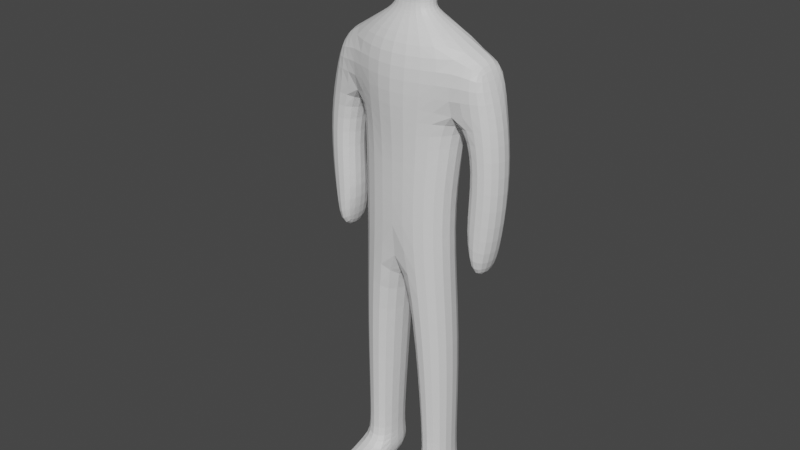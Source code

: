 # Source: CHAD.blend  (saved by Blender 3.5.10; exported with 4.5.12 LTS)
import bpy
from mathutils import Matrix  # noqa: F401  (used for matrix-valued properties, if any)

bpy.ops.wm.read_factory_settings(use_empty=True)
scene = bpy.context.scene
scene.name = 'Scene'

# ---- collections
col_collection = bpy.data.collections.new('Collection'); scene.collection.children.link(col_collection)

# ---- materials (node trees are filled in below, after node groups)
mat_material = bpy.data.materials.new('Material')
mat_material.alpha_threshold = 0.0
mat_material.use_transparent_shadow = False
mat_material.roughness = 0.5
mat_material.line_color = (0.0, 0.0, 0.0, 1.0)

# ---- material node trees
mat_material.use_nodes = True; mat_material.node_tree.nodes.clear()
_N = mat_material.node_tree.nodes; _L = mat_material.node_tree.links
n0 = _N.new('ShaderNodeOutputMaterial'); n0.name = 'Material Output'; n0.location = (300, 300)
n1 = _N.new('ShaderNodeBsdfPrincipled'); n1.name = 'Principled BSDF'; n1.location = (10, 300)
n1.distribution = 'GGX'
n1.subsurface_method = 'RANDOM_WALK_SKIN'
n1.inputs[3].default_value = 1.45
n1.inputs[27].default_value = (0.0, 0.0, 0.0, 1.0)
n1.inputs[28].default_value = 1.0
_L.new(n1.outputs[0], n0.inputs[0])
n0.is_active_output = True

# ---- world
world_world = bpy.data.worlds.new('World'); scene.world = world_world
world_world.use_nodes = True; world_world.node_tree.nodes.clear()
_N = world_world.node_tree.nodes; _L = world_world.node_tree.links
n0 = _N.new('ShaderNodeOutputWorld'); n0.name = 'World Output'; n0.location = (300, 300)
n1 = _N.new('ShaderNodeBackground'); n1.name = 'Background'; n1.location = (10, 300)
n1.inputs[0].default_value = (0.05088, 0.05088, 0.05088, 1.0)
_L.new(n1.outputs[0], n0.inputs[0])
n0.is_active_output = True
world_world.color = (0.05088, 0.05088, 0.05088)
world_world.use_sun_shadow = False
world_world.sun_shadow_jitter_overblur = 0.0

# ---- meshes
me_cube = bpy.data.meshes.new('Cube')
me_cube.from_pydata([(0.0, 0.2642, 1.025), (0.0, 0.2872, -0.01552), (0.0, -0.3553, 0.8892), (0.0, -0.2611, 0.006279), (-0.671, 0.2488, 0.9093), (-0.4708, 0.2339, 0.01539), (-0.5744, -0.1425, 0.8807), (-0.4412, -0.2093, 0.02299), (0.0, 0.2268, -0.8815), (0.0, -0.3039, -0.8815), (-0.3918, 0.2026, -0.5536), (-0.399, -0.2363, -0.6026), (-0.1051, 0.3121, -1.755), (-0.1165, -0.2585, -1.753), (-0.4672, 0.2332, -1.751), (-0.4752, -0.1706, -1.749), (-0.4646, 0.2263, -3.043), (-0.4849, -0.1665, -3.043), (-0.1818, 0.3044, -3.046), (-0.1556, -0.2194, -3.052), (0.0, 0.3352, 0.358), (-0.4773, -0.13, 0.4344), (0.0, -0.3758, 0.4193), (-0.4928, 0.2441, 0.4539), (-0.8485, -0.1149, 0.4507), (-0.6599, -0.1326, 0.8264), (-0.7464, 0.2567, 0.8528), (-0.8357, 0.2605, 0.4684), (-0.5617, -0.1441, -0.5591), (-0.5498, 0.1841, -0.5369), (-0.8619, -0.115, -0.6754), (-0.8516, 0.2352, -0.6667), (-0.671, -0.1139, -0.9808), (-0.6665, 0.2382, -0.9788), (-0.7475, -0.1149, -0.9949), (-0.746, 0.2385, -0.9949), (-0.6103, -0.12, -0.01035), (-0.6485, 0.2236, -0.06872), (-0.9116, 0.2237, -0.06658), (-0.8974, -0.12, -0.008011), (-0.4674, 0.2255, -3.304), (-0.4877, -0.1673, -3.304), (-0.1846, 0.3036, -3.308), (-0.1584, -0.2202, -3.313), (-0.5078, -0.6043, -3.153), (-0.1483, -0.6643, -3.16), (-0.516, -0.6052, -3.301), (-0.1565, -0.6652, -3.308), (-0.1807, -0.1866, -2.944), (-0.1988, 0.2666, -2.941), (-0.4408, 0.1997, -2.938), (-0.4565, -0.1372, -2.938), (0.0, -0.1211, 1.109), (-0.2039, -0.07058, 1.123), (0.0, 0.1819, 1.148), (-0.2173, 0.102, 1.121), (0.0, -0.07317, 1.254), (-0.1668, -0.05159, 1.278), (0.0, 0.2085, 1.278), (-0.1883, 0.1273, 1.271), (-0.2076, -0.09155, 1.535), (0.0, 0.3473, 1.609), (-0.29, 0.1959, 1.544), (0.0, -0.1198, 1.908), (-0.223, -0.09876, 1.72), (0.0, 0.2437, 1.974), (-0.2619, 0.1093, 1.72), (0.0, -0.221, 1.299), (-0.1683, -0.2176, 1.345), (-0.1678, -0.2478, 1.575), (0.0, -0.2765, 1.584), (0.0, -0.2565, 1.778), (-0.1917, -0.2408, 1.729), (-0.1676, -0.06296, 1.193), (-0.1869, 0.1061, 1.19), (0.0, -0.09413, 1.175), (0.0, 0.1843, 1.209)], [], [(4, 6, 53, 55), (22, 2, 6, 21), (6, 4, 26, 25), (5, 1, 8, 10), (11, 10, 14, 15), (23, 4, 0, 20), (3, 7, 11, 9), (7, 5, 10, 11), (49, 48, 19, 18), (8, 9, 13, 12), (10, 8, 12, 14), (9, 11, 15, 13), (19, 17, 44, 45), (50, 49, 18, 16), (48, 51, 17, 19), (51, 50, 16, 17), (5, 23, 20, 1), (7, 21, 23, 5), (3, 22, 21, 7), (24, 25, 26, 27), (37, 36, 28, 29), (4, 23, 27, 26), (21, 6, 25, 24), (31, 29, 33, 35), (38, 37, 29, 31), (39, 38, 31, 30), (36, 39, 30, 28), (33, 32, 34, 35), (30, 31, 35, 34), (28, 30, 34, 32), (29, 28, 32, 33), (21, 24, 39, 36), (24, 27, 38, 39), (27, 23, 37, 38), (23, 21, 36, 37), (40, 42, 43, 41), (17, 16, 40, 41), (18, 19, 43, 42), (16, 18, 42, 40), (45, 44, 46, 47), (17, 41, 46, 44), (41, 43, 47, 46), (43, 19, 45, 47), (15, 14, 50, 51), (13, 15, 51, 48), (14, 12, 49, 50), (12, 13, 48, 49), (74, 73, 57, 59), (0, 4, 55, 54), (6, 2, 52, 53), (58, 59, 62, 61), (73, 75, 56, 57), (76, 74, 59, 58), (60, 57, 68, 69), (59, 57, 60, 62), (63, 64, 72, 71), (65, 66, 64, 63), (61, 62, 66, 65), (62, 60, 64, 66), (69, 70, 71, 72), (68, 67, 70, 69), (64, 60, 69, 72), (57, 56, 67, 68), (54, 55, 74, 76), (53, 52, 75, 73), (55, 53, 73, 74)])
_uv = me_cube.uv_layers.new(name='UVMap')
_uv.uv.foreach_set('vector', [0.875, 0.5, 0.875, 0.75, 0.875, 0.75, 0.875, 0.5, 0.453, 0.75, 0.625, 0.709, 0.625, 1.0, 0.453, 1.0, 0.875, 0.75, 0.875, 0.5, 0.875, 0.5, 0.875, 0.75, 0.375, 0.25, 0.375, 0.5, 0.375, 0.5, 0.375, 0.25, 0.375, 0.0, 0.375, 0.25, 0.375, 0.25, 0.375, 0.0, 0.453, 0.25, 0.625, 0.25, 0.625, 0.5, 0.453, 0.5, 0.375, 0.75, 0.375, 1.0, 0.375, 1.0, 0.375, 0.75, 0.375, 0.0, 0.375, 0.25, 0.375, 0.25, 0.375, 0.0, 0.0, 0.0, 0.0, 0.0, 0.0, 0.0, 0.0, 0.0, 0.0, 0.0, 0.0, 0.0, 0.0, 0.0, 0.0, 0.0, 0.375, 0.25, 0.375, 0.5, 0.375, 0.5, 0.375, 0.25, 0.375, 0.75, 0.375, 1.0, 0.375, 1.0, 0.375, 0.75, 0.375, 0.75, 0.375, 1.0, 0.375, 1.0, 0.375, 0.75, 0.375, 0.25, 0.375, 0.5, 0.375, 0.5, 0.375, 0.25, 0.375, 0.75, 0.375, 1.0, 0.375, 1.0, 0.375, 0.75, 0.375, 0.0, 0.375, 0.25, 0.375, 0.25, 0.375, 0.0, 0.375, 0.25, 0.453, 0.25, 0.453, 0.5, 0.375, 0.5, 0.375, 0.0, 0.453, 0.0, 0.453, 0.25, 0.375, 0.25, 0.375, 0.75, 0.453, 0.75, 0.453, 1.0, 0.375, 1.0, 0.453, 0.0, 0.625, 0.0, 0.625, 0.25, 0.453, 0.25, 0.453, 0.25, 0.453, 0.0, 0.453, 0.0, 0.453, 0.25, 0.625, 0.25, 0.453, 0.25, 0.453, 0.25, 0.625, 0.25, 0.453, 1.0, 0.625, 1.0, 0.625, 1.0, 0.453, 1.0, 0.453, 0.25, 0.453, 0.25, 0.453, 0.25, 0.453, 0.25, 0.453, 0.25, 0.453, 0.25, 0.453, 0.25, 0.453, 0.25, 0.453, 0.0, 0.453, 0.25, 0.453, 0.25, 0.453, 0.0, 0.453, 1.0, 0.453, 1.0, 0.453, 1.0, 0.453, 1.0, 0.453, 0.25, 0.453, 0.0, 0.453, 0.0, 0.453, 0.25, 0.453, 0.0, 0.453, 0.25, 0.453, 0.25, 0.453, 0.0, 0.453, 1.0, 0.453, 1.0, 0.453, 1.0, 0.453, 1.0, 0.453, 0.25, 0.453, 0.0, 0.453, 0.0, 0.453, 0.25, 0.453, 1.0, 0.453, 1.0, 0.453, 1.0, 0.453, 1.0, 0.453, 0.0, 0.453, 0.25, 0.453, 0.25, 0.453, 0.0, 0.453, 0.25, 0.453, 0.25, 0.453, 0.25, 0.453, 0.25, 0.453, 0.25, 0.453, 0.0, 0.453, 0.0, 0.453, 0.25, 0.125, 0.5, 0.375, 0.5, 0.375, 0.75, 0.125, 0.75, 0.375, 0.0, 0.375, 0.25, 0.375, 0.25, 0.375, 0.0, 0.0, 0.0, 0.0, 0.0, 0.0, 0.0, 0.0, 0.0, 0.375, 0.25, 0.375, 0.5, 0.375, 0.5, 0.375, 0.25, 0.375, 0.75, 0.375, 1.0, 0.375, 1.0, 0.375, 0.75, 0.375, 0.0, 0.375, 0.0, 0.375, 0.0, 0.375, 0.0, 0.125, 0.75, 0.375, 0.75, 0.375, 0.75, 0.125, 0.75, 0.0, 0.0, 0.0, 0.0, 0.0, 0.0, 0.0, 0.0, 0.375, 0.0, 0.375, 0.25, 0.375, 0.25, 0.375, 0.0, 0.375, 0.75, 0.375, 1.0, 0.375, 1.0, 0.375, 0.75, 0.375, 0.25, 0.375, 0.5, 0.375, 0.5, 0.375, 0.25, 0.0, 0.0, 0.0, 0.0, 0.0, 0.0, 0.0, 0.0, 0.875, 0.5, 0.875, 0.75, 0.875, 0.75, 0.875, 0.5, 0.625, 0.5, 0.625, 0.25, 0.625, 0.25, 0.625, 0.5, 0.625, 1.0, 0.625, 0.709, 0.625, 0.709, 0.625, 1.0, 0.625, 0.5, 0.625, 0.25, 0.625, 0.25, 0.625, 0.5, 0.625, 1.0, 0.625, 0.709, 0.625, 0.709, 0.625, 1.0, 0.625, 0.5, 0.625, 0.25, 0.625, 0.25, 0.625, 0.5, 0.875, 0.75, 0.875, 0.75, 0.875, 0.75, 0.875, 0.75, 0.875, 0.5, 0.875, 0.75, 0.875, 0.75, 0.875, 0.5, 0.625, 0.709, 0.875, 0.75, 0.875, 0.75, 0.625, 0.709, 0.625, 0.5, 0.875, 0.5, 0.875, 0.75, 0.625, 0.709, 0.625, 0.5, 0.625, 0.25, 0.625, 0.25, 0.625, 0.5, 0.875, 0.5, 0.875, 0.75, 0.875, 0.75, 0.875, 0.5, 0.625, 1.0, 0.625, 0.709, 0.625, 0.709, 0.625, 1.0, 0.625, 1.0, 0.625, 0.709, 0.625, 0.709, 0.625, 1.0, 0.875, 0.75, 0.875, 0.75, 0.875, 0.75, 0.875, 0.75, 0.625, 1.0, 0.625, 0.709, 0.625, 0.709, 0.625, 1.0, 0.625, 0.5, 0.625, 0.25, 0.625, 0.25, 0.625, 0.5, 0.625, 1.0, 0.625, 0.709, 0.625, 0.709, 0.625, 1.0, 0.875, 0.5, 0.875, 0.75, 0.875, 0.75, 0.875, 0.5])
me_cube.materials.append(mat_material)
me_cube.use_mirror_vertex_groups = False
me_cube.update()

# ---- objects
ob_cube = bpy.data.objects.new('Cube', me_cube)

# ---- transforms, parenting, visibility, modifiers, constraints
ob_cube.location = (0.0, 0.0, 0.0)
ob_cube.lock_rotations_4d = False
ob_cube.empty_display_type = 'ARROWS'
ob_cube.lineart.crease_threshold = 0.0
_m = ob_cube.modifiers.new('Mirror', 'MIRROR')
_m.use_clip = True
_m = ob_cube.modifiers.new('Subdivision', 'SUBSURF')
_m.levels = 2

# ---- collection membership
col_collection.objects.link(ob_cube)

# ---- scene / render settings (as saved in the file)
scene.frame_start = 1; scene.frame_end = 250; scene.frame_set(1)
scene.render.engine = 'BLENDER_EEVEE_NEXT'
scene.cycles.sampling_pattern = 'TABULATED_SOBOL'
scene.view_settings.view_transform = 'Filmic'
bpy.context.view_layer.update()

# ---- added for rendering (the .blend has no active camera and no usable light): camera, sun
cam_auto = bpy.data.cameras.new('AutoCamera')
cam_auto.lens = 50.0
cam_auto.sensor_width = 36.0
cam_auto.clip_end = 1000.0
ob_auto_camera = bpy.data.objects.new('AutoCamera', cam_auto)
scene.collection.objects.link(ob_auto_camera)
ob_auto_camera.location = (5.25882, -6.46957, 3.53783)
ob_auto_camera.rotation_euler = (1.09748, -7.21219e-08, 0.694738)
scene.camera = ob_auto_camera
light_auto_sun = bpy.data.lights.new('AutoSun', 'SUN')
light_auto_sun.energy = 3.0
light_auto_sun.angle = 0.0523599
ob_auto_sun = bpy.data.objects.new('AutoSun', light_auto_sun)
scene.collection.objects.link(ob_auto_sun)
ob_auto_sun.rotation_euler = (0.872665, 0.174533, 0.523599)
bpy.context.view_layer.update()
